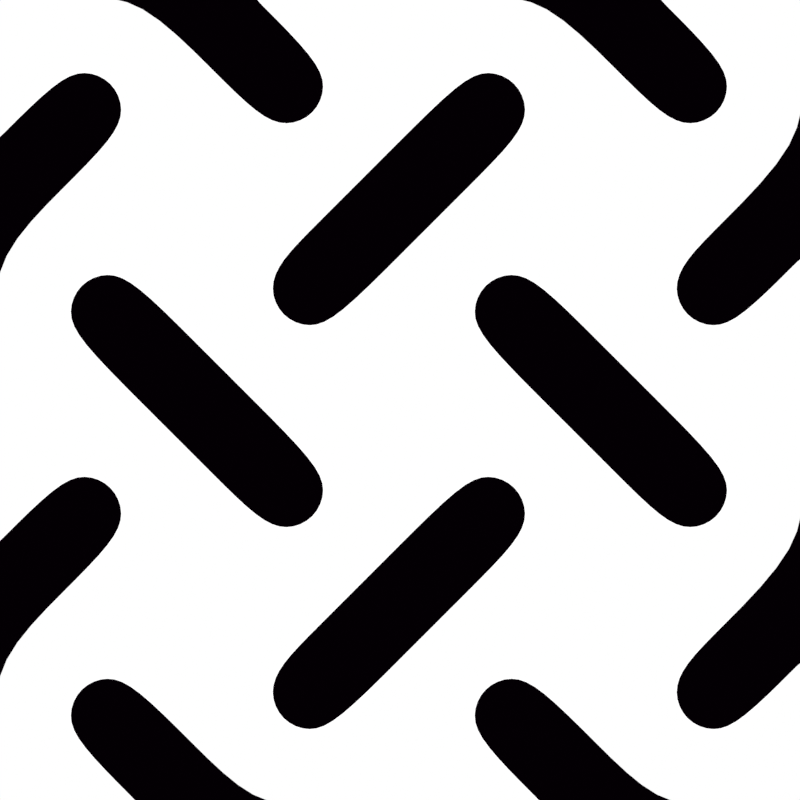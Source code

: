 # Source: grid_eta.blend  (saved by Blender 3.6.11; exported with 4.5.12 LTS)
import bpy
from mathutils import Matrix  # noqa: F401  (used for matrix-valued properties, if any)

bpy.ops.wm.read_factory_settings(use_empty=True)
scene = bpy.context.scene
scene.name = 'Scene'

# ---- collections
col_bool_objects = bpy.data.collections.new('Bool_Objects'); scene.collection.children.link(col_bool_objects)

# ---- images (referenced by path relative to the original .blend; pixels are not part of the script)
import os
ASSET_DIR = os.environ.get("B2B_ASSET_DIR", "")  # directory of the original .blend (textures are referenced by path, not embedded)
HERE = os.path.dirname(os.path.abspath(__file__))  # packed textures are extracted next to this script under _unpacked/

def load_image(name, relpath, width, height, colorspace="sRGB"):
    """Load a texture the original file referenced (path relative to the .blend, or extracted next to this script)."""
    p = next((c for c in (os.path.join(HERE, relpath), os.path.join(ASSET_DIR, relpath)) if relpath and os.path.exists(c)), "")
    if p:
        img = bpy.data.images.load(p, check_existing=True)
        img.name = name
    else:  # same state as the original file: an image datablock whose file is absent (Cycles renders it pink)
        img = bpy.data.images.new(name, width, height)
        img.source = "FILE"
        img.filepath = "//" + (relpath or name)
    img.colorspace_settings.name = colorspace
    return img
img_artist_workshop_4k_hdr_001 = load_image('artist_workshop_4k.hdr.001', 'artist_workshop_4k.hdr', 1024, 1024, 'Linear Rec.709')

# ---- materials (node trees are filled in below, after node groups)
mat_material = bpy.data.materials.new('Material')

# ---- node groups
ng_warmth__gaffer = bpy.data.node_groups.new('Warmth (Gaffer)', 'ShaderNodeTree')
_s = ng_warmth__gaffer.interface.new_socket(name='Image', in_out='OUTPUT', socket_type='NodeSocketColor')
_s = ng_warmth__gaffer.interface.new_socket(name='Image', in_out='INPUT', socket_type='NodeSocketColor')
_s = ng_warmth__gaffer.interface.new_socket(name='Temp', in_out='INPUT', socket_type='NodeSocketFloat')
_s.min_value = -100.0
_s.max_value = 100.0
_s = ng_warmth__gaffer.interface.new_socket(name='Tint', in_out='INPUT', socket_type='NodeSocketFloat')
_s.min_value = -100.0
_s.max_value = 100.0
_N = ng_warmth__gaffer.nodes; _L = ng_warmth__gaffer.links
n0 = _N.new('NodeGroupInput'); n0.name = 'Group Input'; n0.location = (-70, -478)
n1 = _N.new('NodeGroupOutput'); n1.name = 'Group Output'; n1.location = (1033, -158)
n2 = _N.new('ShaderNodeMath'); n2.name = 'Math'; n2.location = (214, -339)
n2.operation = 'DIVIDE'
n2.inputs[1].default_value = 150.0
n2.inputs[2].default_value = 0.0
n3 = _N.new('ShaderNodeMath'); n3.name = 'Math.001'; n3.location = (407, -336)
n3.inputs[1].default_value = 1.0
n3.inputs[2].default_value = 0.0
n4 = _N.new('ShaderNodeSeparateColor'); n4.name = 'Separate RGB'; n4.location = (408, -168)
n5 = _N.new('ShaderNodeMath'); n5.name = 'Math.002'; n5.location = (627, 85)
n5.operation = 'MULTIPLY'
n5.inputs[2].default_value = 0.0
n6 = _N.new('ShaderNodeMath'); n6.name = 'Math.003'; n6.location = (627, -91)
n6.operation = 'MULTIPLY'
n6.inputs[2].default_value = 0.0
n7 = _N.new('ShaderNodeMath'); n7.name = 'Math.004'; n7.location = (627, -240)
n7.operation = 'DIVIDE'
n7.inputs[2].default_value = 0.0
n8 = _N.new('ShaderNodeMath'); n8.name = 'Math.005'; n8.location = (214, -548)
n8.operation = 'DIVIDE'
n8.inputs[1].default_value = 150.0
n8.inputs[2].default_value = 0.0
n9 = _N.new('ShaderNodeMath'); n9.name = 'Math.006'; n9.location = (407, -529)
n9.inputs[1].default_value = 1.0
n9.inputs[2].default_value = 0.0
n10 = _N.new('ShaderNodeCombineColor'); n10.name = 'Combine RGB'; n10.location = (808, -163)
_L.new(n0.outputs[1], n2.inputs[0])
_L.new(n2.outputs[0], n3.inputs[0])
_L.new(n3.outputs[0], n5.inputs[1])
_L.new(n3.outputs[0], n7.inputs[1])
_L.new(n0.outputs[2], n8.inputs[0])
_L.new(n8.outputs[0], n9.inputs[0])
_L.new(n9.outputs[0], n6.inputs[1])
_L.new(n0.outputs[0], n4.inputs[0])
_L.new(n4.outputs[0], n5.inputs[0])
_L.new(n4.outputs[1], n6.inputs[0])
_L.new(n4.outputs[2], n7.inputs[0])
_L.new(n5.outputs[0], n10.inputs[0])
_L.new(n6.outputs[0], n10.inputs[1])
_L.new(n7.outputs[0], n10.inputs[2])
_L.new(n10.outputs[0], n1.inputs[0])
n1.is_active_output = True
ng_auto_smooth = bpy.data.node_groups.new('Auto Smooth', 'GeometryNodeTree')
_s = ng_auto_smooth.interface.new_socket(name='Geometry', in_out='OUTPUT', socket_type='NodeSocketGeometry')
_s = ng_auto_smooth.interface.new_socket(name='Geometry', in_out='INPUT', socket_type='NodeSocketGeometry')
_s = ng_auto_smooth.interface.new_socket(name='Angle', in_out='INPUT', socket_type='NodeSocketFloat')
_s.subtype = 'ANGLE'
_s.min_value = 0.0
_s.max_value = 3.142
ng_auto_smooth.is_modifier = True
_N = ng_auto_smooth.nodes; _L = ng_auto_smooth.links
n0 = _N.new('NodeGroupOutput'); n0.name = 'Group Output'; n0.location = (480, -100)
n1 = _N.new('NodeGroupInput'); n1.name = 'Group Input'; n1.location = (-420, -300)
n2 = _N.new('NodeGroupInput'); n2.name = 'Group Input.001'; n2.location = (-60, -100)
n3 = _N.new('GeometryNodeSetShadeSmooth'); n3.name = 'Set Shade Smooth'; n3.location = (120, -100)
n3.domain = 'EDGE'
n4 = _N.new('GeometryNodeSetShadeSmooth'); n4.name = 'Set Shade Smooth.001'; n4.location = (300, -100)
n5 = _N.new('GeometryNodeInputMeshEdgeAngle'); n5.name = 'Edge Angle'; n5.location = (-420, -220)
n6 = _N.new('GeometryNodeInputEdgeSmooth'); n6.name = 'Is Edge Smooth'; n6.location = (-60, -160)
n7 = _N.new('GeometryNodeInputShadeSmooth'); n7.name = 'Is Face Smooth'; n7.location = (-240, -340)
n8 = _N.new('FunctionNodeBooleanMath'); n8.name = 'Boolean Math'; n8.location = (-60, -220)
n9 = _N.new('FunctionNodeCompare'); n9.name = 'Compare'; n9.location = (-240, -180)
n9.operation = 'LESS_EQUAL'
_L.new(n5.outputs[0], n9.inputs[0])
_L.new(n4.outputs[0], n0.inputs[0])
_L.new(n1.outputs[1], n9.inputs[1])
_L.new(n9.outputs[0], n8.inputs[0])
_L.new(n7.outputs[0], n8.inputs[1])
_L.new(n2.outputs[0], n3.inputs[0])
_L.new(n6.outputs[0], n3.inputs[1])
_L.new(n3.outputs[0], n4.inputs[0])
_L.new(n8.outputs[0], n3.inputs[2])
n0.is_active_output = True
ng_rotation = bpy.data.node_groups.new('Rotation', 'GeometryNodeTree')
_s = ng_rotation.interface.new_socket(name='Geometry', in_out='OUTPUT', socket_type='NodeSocketGeometry')
_s = ng_rotation.interface.new_socket(name='Geometry', in_out='INPUT', socket_type='NodeSocketGeometry')
ng_rotation.is_modifier = True
_N = ng_rotation.nodes; _L = ng_rotation.links
n0 = _N.new('NodeGroupInput'); n0.name = 'Group Input'; n0.location = (0, 0)
n1 = _N.new('NodeGroupOutput'); n1.name = 'Group Output'; n1.location = (0, 0)
n2 = _N.new('GeometryNodeTransform'); n2.name = 'Transform'; n2.location = (0, 0)
n2.inputs[2].default_value = (0.0, 0.0, 2.356)
_L.new(n0.outputs[0], n2.inputs[0])
_L.new(n2.outputs[0], n1.inputs[0])
n1.is_active_output = True
ng_f_circular_array = bpy.data.node_groups.new('.f_Circular_Array', 'GeometryNodeTree')
_s = ng_f_circular_array.interface.new_socket(name='Geometry', in_out='OUTPUT', socket_type='NodeSocketGeometry')
_s = ng_f_circular_array.interface.new_socket(name='Geometry', in_out='INPUT', socket_type='NodeSocketGeometry')
_s = ng_f_circular_array.interface.new_socket(name='Radius', in_out='INPUT', socket_type='NodeSocketFloat')
_s.subtype = 'DISTANCE'
_s = ng_f_circular_array.interface.new_socket(name='Count', in_out='INPUT', socket_type='NodeSocketInt')
_s.default_value = 6
_s.min_value = 3
_s = ng_f_circular_array.interface.new_socket(name='End', in_out='INPUT', socket_type='NodeSocketFloat')
_s.default_value = 360.0
_s.min_value = 0.0
_s.max_value = 360.0
_s = ng_f_circular_array.interface.new_socket(name='Angle', in_out='INPUT', socket_type='NodeSocketFloat')
_s.subtype = 'ANGLE'
_s.default_value = 1.571
_s = ng_f_circular_array.interface.new_socket(name='Z', in_out='INPUT', socket_type='NodeSocketFloat')
_s = ng_f_circular_array.interface.new_socket(name='Use Support', in_out='INPUT', socket_type='NodeSocketInt')
_s.min_value = 0
_s.max_value = 1
_s = ng_f_circular_array.interface.new_socket(name='Axis', in_out='INPUT', socket_type='NodeSocketVector')
_s.default_value = (0.0, 0.0, 1.0)
_s.min_value = -1.0
_s.max_value = 1.0
_s = ng_f_circular_array.interface.new_socket(name='Current', in_out='INPUT', socket_type='NodeSocketObject')
_s = ng_f_circular_array.interface.new_socket(name='Support', in_out='INPUT', socket_type='NodeSocketObject')
ng_f_circular_array.is_modifier = True
_N = ng_f_circular_array.nodes; _L = ng_f_circular_array.links
n0 = _N.new('GeometryNodeTransform'); n0.name = 'Transform'; n0.location = (948, -6)
n1 = _N.new('GeometryNodeSwitch'); n1.name = 'Switch'; n1.location = (1188, 147)
n2 = _N.new('NodeGroupOutput'); n2.name = 'Group Output'; n2.location = (1413, 135)
n3 = _N.new('GeometryNodeSwitch'); n3.name = 'Switch.002'; n3.location = (-379, -360)
n3.hide = True
n3.input_type = 'FLOAT'
n3.inputs[1].default_value = 0.0
n3.inputs[2].default_value = 1.571
n4 = _N.new('NodeReroute'); n4.name = 'Reroute.001'; n4.location = (695, -306)
n4.width = 16
n4.socket_idname = 'NodeSocketBool'
n5 = _N.new('NodeReroute'); n5.name = 'Reroute.002'; n5.location = (964, 53)
n5.width = 16
n5.socket_idname = 'NodeSocketBool'
n6 = _N.new('ShaderNodeVectorMath'); n6.name = 'Vector Math'; n6.location = (-224, 583)
n6.operation = 'SUBTRACT'
n7 = _N.new('ShaderNodeVectorMath'); n7.name = 'Vector Math.001'; n7.location = (-34, 583)
n7.operation = 'SUBTRACT'
n8 = _N.new('NodeReroute'); n8.name = 'Reroute.003'; n8.location = (750, 538)
n8.width = 16
n8.socket_idname = 'NodeSocketVector'
n9 = _N.new('NodeReroute'); n9.name = 'Reroute.004'; n9.location = (808, -110)
n9.width = 16
n9.socket_idname = 'NodeSocketVector'
n10 = _N.new('NodeReroute'); n10.name = 'Reroute.005'; n10.location = (817, 486)
n10.width = 16
n10.socket_idname = 'NodeSocketVector'
n11 = _N.new('NodeReroute'); n11.name = 'Reroute.006'; n11.location = (848, -75)
n11.width = 16
n11.socket_idname = 'NodeSocketVector'
n12 = _N.new('NodeReroute'); n12.name = 'Reroute'; n12.location = (-439, -304)
n12.width = 16
n12.socket_idname = 'NodeSocketBool'
n13 = _N.new('FunctionNodeCompare'); n13.name = 'Compare'; n13.location = (-1382, -312)
n13.hide = True
n13.operation = 'EQUAL'
n13.data_type = 'INT'
n13.inputs[3].default_value = 1
n13.inputs[6].default_value = (0.0, 0.0, 0.0, 0.0)
n13.inputs[7].default_value = (0.0, 0.0, 0.0, 0.0)
n14 = _N.new('GeometryNodeTransform'); n14.name = 'Transform.001'; n14.location = (-460, 80)
n15 = _N.new('GeometryNodeInstanceOnPoints'); n15.name = 'Instance on Points'; n15.location = (-280, 80)
n16 = _N.new('GeometryNodeRotateInstances'); n16.name = 'Rotate Instances'; n16.location = (40, 80)
n17 = _N.new('GeometryNodeRotateInstances'); n17.name = 'Rotate Instances.001'; n17.location = (240, 80)
n18 = _N.new('GeometryNodeRealizeInstances'); n18.name = 'Realize Instances'; n18.location = (420, 80)
n19 = _N.new('FunctionNodeAlignEulerToVector'); n19.name = 'Align Euler to Vector'; n19.location = (-120, -60)
n20 = _N.new('GeometryNodeInputPosition'); n20.name = 'Position'; n20.location = (-120, -240)
n21 = _N.new('ShaderNodeCombineXYZ'); n21.name = 'Combine XYZ'; n21.location = (-120, -320)
n22 = _N.new('ShaderNodeMath'); n22.name = 'Math.004'; n22.location = (-1400, -600)
n22.operation = 'TRUNC'
n23 = _N.new('ShaderNodeMath'); n23.name = 'Math.002'; n23.location = (-1400, -420)
n23.operation = 'DIVIDE'
n23.inputs[0].default_value = 360.0
n24 = _N.new('ShaderNodeMath'); n24.name = 'Math.003'; n24.location = (-1220, -420)
n24.operation = 'DIVIDE'
n24.inputs[1].default_value = 2.0
n25 = _N.new('ShaderNodeMath'); n25.name = 'Math.005'; n25.location = (-1040, -420)
n25.operation = 'MULTIPLY'
n26 = _N.new('ShaderNodeMath'); n26.name = 'Math.006'; n26.location = (-860, -420)
n26.operation = 'RADIANS'
n26.inputs[1].default_value = 2.0
n27 = _N.new('ShaderNodeCombineXYZ'); n27.name = 'Combine XYZ.001'; n27.location = (-680, -420)
n28 = _N.new('GeometryNodeMergeByDistance'); n28.name = 'Merge by Distance'; n28.location = (-640, 80)
n29 = _N.new('GeometryNodeCurveArc'); n29.name = 'Arc'; n29.location = (-820, 80)
n30 = _N.new('FunctionNodeCompare'); n30.name = 'Compare.001'; n30.location = (-1000, 40)
n30.hide = True
n30.operation = 'EQUAL'
n30.inputs[1].default_value = 360.0
n30.inputs[3].default_value = 1
n30.inputs[6].default_value = (0.0, 0.0, 0.0, 0.0)
n30.inputs[7].default_value = (0.0, 0.0, 0.0, 0.0)
n31 = _N.new('GeometryNodeSwitch'); n31.name = 'Switch.001'; n31.location = (-1000, 0)
n31.hide = True
n31.input_type = 'INT'
n32 = _N.new('ShaderNodeMath'); n32.name = 'Math.001'; n32.location = (-1000, -80)
n32.hide = True
n32.operation = 'RADIANS'
n33 = _N.new('ShaderNodeMath'); n33.name = 'Math'; n33.location = (-1180, 0)
n33.hide = True
n33.inputs[1].default_value = 1.0
n34 = _N.new('GeometryNodeObjectInfo'); n34.name = 'Object Info'; n34.location = (-464, 458)
n34.label = 'Support'
n34.transform_space = 'RELATIVE'
n35 = _N.new('GeometryNodeObjectInfo'); n35.name = 'Object Info.001'; n35.location = (-461, 661)
n35.label = 'Current'
n35.transform_space = 'RELATIVE'
n36 = _N.new('NodeReroute'); n36.name = 'Reroute.007'; n36.location = (-1120, 480)
n36.width = 16
n36.socket_idname = 'NodeSocketObject'
n37 = _N.new('NodeGroupInput'); n37.name = 'Group Input'; n37.location = (-1620, -110)
n38 = _N.new('NodeReroute'); n38.name = 'Reroute.008'; n38.location = (-1240, 280)
n38.width = 16
n38.socket_idname = 'NodeSocketObject'
n39 = _N.new('GeometryNodeCurveToMesh'); n39.name = 'Curve to Mesh'; n39.location = (-820, 220)
n40 = _N.new('FunctionNodeEulerToRotation'); n40.name = 'Euler to Rotation'; n40.location = (908, -6)
_L.new(n15.outputs[0], n16.inputs[0])
_L.new(n19.outputs[0], n16.inputs[2])
_L.new(n20.outputs[0], n19.inputs[2])
_L.new(n14.outputs[0], n15.inputs[0])
_L.new(n16.outputs[0], n17.inputs[0])
_L.new(n17.outputs[0], n18.inputs[0])
_L.new(n18.outputs[0], n0.inputs[0])
_L.new(n35.outputs[1], n6.inputs[1])
_L.new(n11.outputs[0], n0.inputs[1])
_L.new(n34.outputs[1], n6.inputs[0])
_L.new(n35.outputs[2], n7.inputs[1])
_L.new(n34.outputs[2], n7.inputs[0])
_L.new(n9.outputs[0], n40.inputs[0])
_L.new(n0.outputs[0], n1.inputs[2])
_L.new(n18.outputs[0], n1.inputs[1])
_L.new(n37.outputs[0], n15.inputs[2])
_L.new(n37.outputs[1], n29.inputs[4])
_L.new(n31.outputs[0], n29.inputs[0])
_L.new(n37.outputs[2], n33.inputs[0])
_L.new(n37.outputs[6], n13.inputs[2])
_L.new(n5.outputs[0], n1.inputs[0])
_L.new(n32.outputs[0], n29.inputs[6])
_L.new(n37.outputs[3], n32.inputs[0])
_L.new(n21.outputs[0], n17.inputs[2])
_L.new(n1.outputs[0], n2.inputs[0])
_L.new(n13.outputs[0], n12.inputs[0])
_L.new(n37.outputs[3], n30.inputs[0])
_L.new(n30.outputs[0], n31.inputs[0])
_L.new(n33.outputs[0], n31.inputs[2])
_L.new(n37.outputs[2], n31.inputs[1])
_L.new(n3.outputs[0], n21.inputs[0])
_L.new(n12.outputs[0], n3.inputs[0])
_L.new(n28.outputs[0], n14.inputs[0])
_L.new(n27.outputs[0], n14.inputs[2])
_L.new(n37.outputs[4], n21.inputs[2])
_L.new(n37.outputs[2], n23.inputs[1])
_L.new(n23.outputs[0], n24.inputs[0])
_L.new(n37.outputs[5], n22.inputs[0])
_L.new(n24.outputs[0], n25.inputs[0])
_L.new(n22.outputs[0], n25.inputs[1])
_L.new(n26.outputs[0], n27.inputs[2])
_L.new(n25.outputs[0], n26.inputs[0])
_L.new(n12.outputs[0], n4.inputs[0])
_L.new(n4.outputs[0], n5.inputs[0])
_L.new(n7.outputs[0], n8.inputs[0])
_L.new(n8.outputs[0], n9.inputs[0])
_L.new(n6.outputs[0], n10.inputs[0])
_L.new(n10.outputs[0], n11.inputs[0])
_L.new(n36.outputs[0], n35.inputs[0])
_L.new(n37.outputs[8], n36.inputs[0])
_L.new(n37.outputs[9], n38.inputs[0])
_L.new(n38.outputs[0], n34.inputs[0])
_L.new(n29.outputs[0], n39.inputs[0])
_L.new(n39.outputs[0], n28.inputs[0])
_L.new(n40.outputs[0], n0.inputs[2])
n2.is_active_output = True
ng_circular_array = bpy.data.node_groups.new('Circular_Array', 'GeometryNodeTree')
_s = ng_circular_array.interface.new_socket(name='Geometry', in_out='OUTPUT', socket_type='NodeSocketGeometry')
_s = ng_circular_array.interface.new_socket(name='Geometry', in_out='INPUT', socket_type='NodeSocketGeometry')
ng_circular_array.is_modifier = True
# nodes of 'Circular_Array' reference scene objects; filled in after objects exist
ng_rotation_001 = bpy.data.node_groups.new('Rotation.001', 'GeometryNodeTree')
_s = ng_rotation_001.interface.new_socket(name='Geometry', in_out='OUTPUT', socket_type='NodeSocketGeometry')
_s = ng_rotation_001.interface.new_socket(name='Geometry', in_out='INPUT', socket_type='NodeSocketGeometry')
ng_rotation_001.is_modifier = True
_N = ng_rotation_001.nodes; _L = ng_rotation_001.links
n0 = _N.new('NodeGroupInput'); n0.name = 'Group Input'; n0.location = (0, 0)
n1 = _N.new('NodeGroupOutput'); n1.name = 'Group Output'; n1.location = (0, 0)
n2 = _N.new('GeometryNodeTransform'); n2.name = 'Transform'; n2.location = (0, 0)
n2.inputs[2].default_value = (0.0, 0.0, 0.7854)
_L.new(n0.outputs[0], n2.inputs[0])
_L.new(n2.outputs[0], n1.inputs[0])
n1.is_active_output = True
ng_circular_array_001 = bpy.data.node_groups.new('Circular_Array.001', 'GeometryNodeTree')
_s = ng_circular_array_001.interface.new_socket(name='Geometry', in_out='OUTPUT', socket_type='NodeSocketGeometry')
_s = ng_circular_array_001.interface.new_socket(name='Geometry', in_out='INPUT', socket_type='NodeSocketGeometry')
ng_circular_array_001.is_modifier = True
# nodes of 'Circular_Array.001' reference scene objects; filled in after objects exist

# ---- material node trees
mat_material.use_nodes = True; mat_material.node_tree.nodes.clear()
_N = mat_material.node_tree.nodes; _L = mat_material.node_tree.links
n0 = _N.new('ShaderNodeBsdfPrincipled'); n0.name = 'Principled BSDF'; n0.location = (10, 300)
n0.distribution = 'GGX'
n0.subsurface_method = 'RANDOM_WALK_SKIN'
n0.inputs[3].default_value = 1.45
n0.inputs[28].default_value = 1.0
n1 = _N.new('ShaderNodeOutputMaterial'); n1.name = 'Material Output'; n1.location = (300, 300)
_L.new(n0.outputs[0], n1.inputs[0])
n1.is_active_output = True

# ---- world
world_world = bpy.data.worlds.new('World'); scene.world = world_world
world_world.use_nodes = True; world_world.node_tree.nodes.clear()
_N = world_world.node_tree.nodes; _L = world_world.node_tree.links
n0 = _N.new('ShaderNodeOutputWorld'); n0.name = 'World Output'; n0.location = (300, 300)
n1 = _N.new('ShaderNodeBackground'); n1.name = 'Background'; n1.location = (10, 300)
n1.inputs[0].default_value = (0.05088, 0.05088, 0.05088, 1.0)
n2 = _N.new('ShaderNodeTexEnvironment'); n2.name = 'HDRIHandler_ShaderNodeTexEnvironment'; n2.location = (-462, 90)
n2.image = img_artist_workshop_4k_hdr_001
n3 = _N.new('ShaderNodeTexCoord'); n3.name = 'HDRIHandler_ShaderNodeTexCoord'; n3.location = (-1022, 118)
n4 = _N.new('ShaderNodeMapping'); n4.name = 'HDRIHandler_ShaderNodeMapping'; n4.location = (-832, 138)
n4.mute = True
n5 = _N.new('ShaderNodeGroup'); n5.name = 'HDRIHandler_Warmth'; n5.location = (-262, 73)
n5.mute = True
n5.node_tree = ng_warmth__gaffer
n5.inputs[1].default_value = 0.0
n5.inputs[2].default_value = 0.0
n6 = _N.new('ShaderNodeGamma'); n6.name = 'HDRIHandler_ShaderNodeGamma'; n6.location = (-72, 60)
n6.mute = True
n7 = _N.new('ShaderNodeHueSaturation'); n7.name = 'HDRIHandler_ShaderNodeHueSaturation'; n7.location = (118, 81)
n7.mute = True
n8 = _N.new('ShaderNodeBackground'); n8.name = 'HDRIHandler_ShaderNodeBackground'; n8.location = (318, 48)
n8.inputs[1].default_value = 0.0009766
n9 = _N.new('ShaderNodeOutputWorld'); n9.name = 'HDRIHandler_ShaderNodeOutputWorld'; n9.location = (729, 34)
_L.new(n3.outputs[0], n4.inputs[0])
_L.new(n4.outputs[0], n2.inputs[0])
_L.new(n2.outputs[0], n5.inputs[0])
_L.new(n5.outputs[0], n6.inputs[0])
_L.new(n6.outputs[0], n7.inputs[4])
_L.new(n8.outputs[0], n9.inputs[0])
_L.new(n7.outputs[0], n8.inputs[0])
_L.new(n8.outputs[0], n0.inputs[0])
n0.is_active_output = True
world_world.color = (0.05088, 0.05088, 0.05088)
world_world.use_sun_shadow = False
world_world.sun_shadow_jitter_overblur = 0.0

# ---- cameras
cam_camera = bpy.data.cameras.new('Camera')
cam_camera.type = 'ORTHO'
cam_camera.ortho_scale = 0.42

# ---- meshes
me_plane_006 = bpy.data.meshes.new('Plane.006')
me_plane_006.from_pydata([(-0.02097, 0.02097, 0.0), (0.0, 0.02966, 0.0), (-0.02966, 0.0, 0.0), (-0.03125, 0.03125, 0.0), (0.0, 0.03125, 0.0), (-0.03125, 0.0, 0.0), (-0.01028, 0.04153, 0.0), (-0.03125, 0.03284, 0.0), (-0.001592, 0.0625, 0.0), (7.451e-09, 0.0625, 0.0)], [], [(2, 0, 3, 5), (0, 1, 4, 3), (8, 6, 4, 9), (6, 7, 3, 4)])
me_plane_006.polygons.foreach_set('use_smooth', [True] * 4)
_uv = me_plane_006.uv_layers.new(name='UVMap')
_uv.uv.foreach_set('vector', [0.0, 0.5, 0.0, 1.0, 0.0, 1.0, 0.0, 0.5, 0.0, 1.0, 0.5, 1.0, 0.5, 1.0, 0.0, 1.0, 0.0, 0.5, 0.0, 1.0, 0.0, 1.0, 0.0, 0.5, 0.0, 1.0, 0.5, 1.0, 0.5, 1.0, 0.0, 1.0])
me_plane_006.use_remesh_preserve_volume = False
me_plane_006.use_remesh_preserve_attributes = False
me_plane_006.use_mirror_vertex_groups = False
me_plane_006.update()
me_plane_005 = bpy.data.meshes.new('Plane.005')
me_plane_005.from_pydata([(-1.141, -0.8586, -0.005), (0.4086, -0.8586, 0.005), (-1.141, 0.6914, -0.005), (0.4086, 0.6914, -0.005)], [], [(0, 1, 3, 2)])
_uv = me_plane_005.uv_layers.new(name='UVMap')
_uv.uv.foreach_set('vector', [0.0, 0.0, 1.0, 0.0, 1.0, 1.0, 0.0, 1.0])
me_plane_005.update()
me_cube_005 = bpy.data.meshes.new('Cube.005')
me_cube_005.from_pydata([(-1.0, -1.0, 1.0), (-1.0, 1.0, 1.0), (1.0, -1.0, 1.0), (1.0, 1.0, 1.0), (-0.5419, 0.6437, 1.0), (-0.4421, 0.6069, 1.0), (-0.4549, 0.6155, 1.0), (-0.4683, 0.623, 1.0), (-0.4823, 0.6294, 1.0), (-0.4968, 0.6347, 1.0), (-0.5116, 0.6389, 1.0), (-0.5267, 0.6419, 1.0), (-0.5573, 0.6443, 1.0), (-0.5727, 0.6437, 1.0), (-0.6031, 0.6389, 1.0), (-0.588, 0.6419, 1.0), (-0.6323, 0.6294, 1.0), (-0.6463, 0.623, 1.0), (-0.6179, 0.6347, 1.0), (-0.6597, 0.6155, 1.0), (-0.4026, 0.57, 1.0), (-0.4131, 0.5813, 1.0), (-0.4026, 0.3154, 1.0), (-0.4131, 0.3041, 1.0), (-0.4187, 0.5869, 1.0), (-1.0, -0.2828, 1.0), (-0.43, 0.5974, 1.0), (-0.4273, -0.3563, 1.0), (-0.4427, -0.3557, 1.0), (-0.6725, 0.6069, 1.0), (-0.4581, -0.3563, 1.0), (-0.6846, 0.5974, 1.0), (-0.6959, 0.5869, 1.0), (-1.0, 0.2828, 1.0), (-0.3969, -0.3611, 1.0), (-0.412, -0.3581, 1.0), (-0.4733, -0.3581, 1.0), (-0.4884, -0.3611, 1.0), (-0.5032, -0.3653, 1.0), (-0.5177, -0.3706, 1.0), (-0.5317, -0.377, 1.0), (-0.5451, -0.3845, 1.0), (-0.5579, -0.3931, 1.0), (-0.57, -0.4026, 1.0), (-0.5813, -0.4131, 1.0), (-0.5869, -0.4187, 1.0), (-0.5974, -0.43, 1.0), (-0.6069, -0.4421, 1.0), (-0.6155, -0.4549, 1.0), (-0.623, -0.4683, 1.0), (-0.6294, -0.4823, 1.0), (-0.6347, -0.4968, 1.0), (-0.6389, -0.5116, 1.0), (-0.6419, -0.5267, 1.0), (-0.6437, -0.5419, 1.0), (-0.6419, -0.588, 1.0), (-0.6389, -0.6031, 1.0), (-0.6347, -0.6179, 1.0), (-0.6443, -0.5573, 1.0), (-0.6437, -0.5727, 1.0), (-0.6069, -0.6725, 1.0), (-0.5974, -0.6846, 1.0), (-0.5869, -0.6959, 1.0), (-0.623, -0.6463, 1.0), (-0.6155, -0.6597, 1.0), (-0.6294, -0.6323, 1.0), (0.5869, 0.6959, 1.0), (0.2828, 1.0, 1.0), (-0.2828, 1.0, 1.0), (0.3041, 0.4131, 1.0), (0.5813, 0.4131, 1.0), (0.57, 0.4026, 1.0), (0.3154, 0.4026, 1.0), (-0.3557, 0.4427, 1.0), (-0.3563, 0.4581, 1.0), (-0.3563, 0.4273, 1.0), (-0.3581, 0.412, 1.0), (-0.3611, 0.4884, 1.0), (-0.3581, 0.4733, 1.0), (-0.3653, 0.5032, 1.0), (-0.3706, 0.5177, 1.0), (-0.377, 0.5317, 1.0), (-0.3931, 0.5579, 1.0), (-0.3845, 0.5451, 1.0), (0.5579, 0.3931, 1.0), (0.5451, 0.3845, 1.0), (0.5317, 0.377, 1.0), (0.5177, 0.3706, 1.0), (0.5032, 0.3653, 1.0), (0.4884, 0.3611, 1.0), (0.4733, 0.3581, 1.0), (0.3969, 0.3611, 1.0), (0.412, 0.3581, 1.0), (0.3821, 0.3653, 1.0), (0.3677, 0.3706, 1.0), (0.3537, 0.377, 1.0), (0.3275, 0.3931, 1.0), (0.3403, 0.3845, 1.0), (-0.3611, 0.3969, 1.0), (-0.3653, 0.3821, 1.0), (-0.377, 0.3537, 1.0), (-0.3706, 0.3677, 1.0), (0.4427, 0.3557, 1.0), (0.4581, 0.3563, 1.0), (0.4273, 0.3563, 1.0), (0.4131, -0.3041, 1.0), (0.4026, -0.3154, 1.0), (0.3931, -0.3275, 1.0), (0.3845, -0.3403, 1.0), (0.377, -0.3537, 1.0), (0.3706, -0.3677, 1.0), (0.3653, -0.3821, 1.0), (-0.3845, 0.3403, 1.0), (-0.3677, -0.3706, 1.0), (-0.3821, -0.3653, 1.0), (-0.3931, 0.3275, 1.0), (-0.3537, -0.377, 1.0), (-0.3403, -0.3845, 1.0), (0.3611, -0.3969, 1.0), (-0.3275, -0.3931, 1.0), (-0.3154, -0.4026, 1.0), (0.3581, -0.412, 1.0), (-0.3041, -0.4131, 1.0), (0.3563, -0.4273, 1.0), (0.2828, -1.0, 1.0), (0.3563, -0.4581, 1.0), (0.3557, -0.4427, 1.0), (0.3581, -0.4733, 1.0), (0.3611, -0.4884, 1.0), (0.3653, -0.5032, 1.0), (0.377, -0.5317, 1.0), (0.3706, -0.5177, 1.0), (0.3845, -0.5451, 1.0), (0.5727, -0.6437, 1.0), (0.5573, -0.6443, 1.0), (0.5419, -0.6437, 1.0), (0.5116, -0.6389, 1.0), (0.5267, -0.6419, 1.0), (0.4823, -0.6294, 1.0), (0.4968, -0.6347, 1.0), (0.4549, -0.6155, 1.0), (0.4421, -0.6069, 1.0), (0.4683, -0.623, 1.0), (0.43, -0.5974, 1.0), (0.4187, -0.5869, 1.0), (0.4131, -0.5813, 1.0), (0.3931, -0.5579, 1.0), (0.4026, -0.57, 1.0), (-0.2828, -1.0, 1.0), (0.5974, 0.6846, 1.0), (0.6069, 0.6725, 1.0), (0.6155, 0.6597, 1.0), (0.6069, 0.4421, 1.0), (0.6155, 0.4549, 1.0), (0.5974, 0.43, 1.0), (0.5869, 0.4187, 1.0), (0.588, -0.6419, 1.0), (0.6031, -0.6389, 1.0), (0.623, 0.6463, 1.0), (0.6294, 0.6323, 1.0), (0.6347, 0.6179, 1.0), (0.6389, 0.6031, 1.0), (0.6347, 0.4968, 1.0), (0.6294, 0.4823, 1.0), (0.623, 0.4683, 1.0), (0.6323, -0.6294, 1.0), (0.6179, -0.6347, 1.0), (0.6419, 0.588, 1.0), (0.6437, 0.5727, 1.0), (0.6443, 0.5573, 1.0), (0.6437, 0.5419, 1.0), (0.6419, 0.5267, 1.0), (0.6389, 0.5116, 1.0), (0.6463, -0.623, 1.0), (1.0, 0.2828, 1.0), (0.6959, -0.5869, 1.0), (0.6846, -0.5974, 1.0), (0.6597, -0.6155, 1.0), (0.6725, -0.6069, 1.0), (1.0, -0.2828, 1.0)], [], [(3, 67, 66, 149, 150, 151, 158, 159, 160, 161, 167, 168, 169, 170, 171, 172, 162, 163, 164, 153, 152, 154, 155, 70, 71, 84, 85, 86, 87, 88, 89, 90, 103, 102, 104, 92, 91, 93, 94, 95, 97, 96, 72, 69, 68, 1, 33, 32, 31, 29, 19, 17, 16, 18, 14, 15, 13, 12, 4, 11, 10, 9, 8, 7, 6, 5, 26, 24, 21, 20, 82, 83, 81, 80, 79, 77, 78, 74, 73, 75, 76, 98, 99, 101, 100, 112, 115, 22, 23, 25, 0, 148, 62, 61, 60, 64, 63, 65, 57, 56, 55, 59, 58, 54, 53, 52, 51, 50, 49, 48, 47, 46, 45, 44, 43, 42, 41, 40, 39, 38, 37, 36, 30, 28, 27, 35, 34, 114, 113, 116, 117, 119, 120, 122, 124, 2, 179, 175, 176, 178, 177, 173, 165, 166, 157, 156, 133, 134, 135, 137, 136, 139, 138, 142, 140, 141, 143, 144, 145, 147, 146, 132, 130, 131, 129, 128, 127, 125, 126, 123, 121, 118, 111, 110, 109, 108, 107, 106, 105, 174)])
_uv = me_cube_005.uv_layers.new(name='UVMap')
_uv.uv.foreach_set('vector', [0.625, 0.5, 0.7146, 0.5, 0.6766, 0.538, 0.6753, 0.5394, 0.6741, 0.5409, 0.6731, 0.5425, 0.6721, 0.5442, 0.6713, 0.546, 0.6707, 0.5478, 0.6701, 0.5496, 0.6698, 0.5515, 0.6695, 0.5534, 0.6695, 0.5553, 0.6695, 0.5573, 0.6698, 0.5592, 0.6701, 0.5611, 0.6707, 0.5629, 0.6713, 0.5647, 0.6721, 0.5665, 0.6731, 0.5681, 0.6741, 0.5697, 0.6753, 0.5712, 0.6766, 0.5727, 0.6773, 0.5734, 0.6788, 0.5747, 0.6803, 0.5759, 0.6819, 0.5769, 0.6835, 0.5779, 0.6853, 0.5787, 0.6871, 0.5793, 0.6889, 0.5799, 0.6908, 0.5802, 0.6927, 0.5805, 0.6947, 0.5805, 0.6966, 0.5805, 0.6985, 0.5802, 0.7004, 0.5799, 0.7022, 0.5793, 0.704, 0.5787, 0.7058, 0.5779, 0.7075, 0.5769, 0.7091, 0.5759, 0.7106, 0.5747, 0.712, 0.5734, 0.7854, 0.5, 0.875, 0.5, 0.875, 0.5896, 0.837, 0.5516, 0.8356, 0.5503, 0.8341, 0.5491, 0.8325, 0.5481, 0.8308, 0.5471, 0.829, 0.5463, 0.8272, 0.5457, 0.8254, 0.5451, 0.8235, 0.5448, 0.8216, 0.5445, 0.8197, 0.5445, 0.8177, 0.5445, 0.8158, 0.5448, 0.8139, 0.5451, 0.8121, 0.5457, 0.8103, 0.5463, 0.8085, 0.5471, 0.8069, 0.5481, 0.8053, 0.5491, 0.8038, 0.5503, 0.8023, 0.5516, 0.8016, 0.5523, 0.8003, 0.5538, 0.7991, 0.5553, 0.7981, 0.5569, 0.7971, 0.5585, 0.7963, 0.5603, 0.7957, 0.5621, 0.7951, 0.5639, 0.7948, 0.5658, 0.7945, 0.5677, 0.7945, 0.5697, 0.7945, 0.5716, 0.7948, 0.5735, 0.7951, 0.5754, 0.7957, 0.5772, 0.7963, 0.579, 0.7971, 0.5808, 0.7981, 0.5825, 0.7991, 0.5841, 0.8003, 0.5856, 0.8016, 0.587, 0.875, 0.6604, 0.875, 0.75, 0.7854, 0.75, 0.8234, 0.712, 0.8247, 0.7106, 0.8259, 0.7091, 0.8269, 0.7075, 0.8279, 0.7058, 0.8287, 0.704, 0.8293, 0.7022, 0.8299, 0.7004, 0.8302, 0.6985, 0.8305, 0.6966, 0.8305, 0.6947, 0.8305, 0.6927, 0.8302, 0.6908, 0.8299, 0.6889, 0.8293, 0.6871, 0.8287, 0.6853, 0.8279, 0.6835, 0.8269, 0.6819, 0.8259, 0.6803, 0.8247, 0.6788, 0.8234, 0.6773, 0.8227, 0.6766, 0.8212, 0.6753, 0.8197, 0.6741, 0.8181, 0.6731, 0.8165, 0.6721, 0.8147, 0.6713, 0.8129, 0.6707, 0.8111, 0.6701, 0.8092, 0.6698, 0.8073, 0.6695, 0.8053, 0.6695, 0.8034, 0.6695, 0.8015, 0.6698, 0.7996, 0.6701, 0.7978, 0.6707, 0.796, 0.6713, 0.7942, 0.6721, 0.7925, 0.6731, 0.7909, 0.6741, 0.7894, 0.6753, 0.788, 0.6766, 0.7146, 0.75, 0.625, 0.75, 0.625, 0.6604, 0.663, 0.6984, 0.6644, 0.6997, 0.6659, 0.7009, 0.6675, 0.7019, 0.6692, 0.7029, 0.671, 0.7037, 0.6728, 0.7043, 0.6746, 0.7049, 0.6765, 0.7052, 0.6784, 0.7055, 0.6803, 0.7055, 0.6823, 0.7055, 0.6842, 0.7052, 0.6861, 0.7049, 0.6879, 0.7043, 0.6897, 0.7037, 0.6915, 0.7029, 0.6931, 0.7019, 0.6947, 0.7009, 0.6962, 0.6997, 0.6977, 0.6984, 0.6984, 0.6977, 0.6997, 0.6962, 0.7009, 0.6947, 0.7019, 0.6931, 0.7029, 0.6915, 0.7037, 0.6897, 0.7043, 0.6879, 0.7049, 0.6861, 0.7052, 0.6842, 0.7055, 0.6823, 0.7055, 0.6803, 0.7055, 0.6784, 0.7052, 0.6765, 0.7049, 0.6746, 0.7043, 0.6728, 0.7037, 0.671, 0.7029, 0.6692, 0.7019, 0.6675, 0.7009, 0.6659, 0.6997, 0.6644, 0.6984, 0.663, 0.625, 0.5896])
me_cube_005.update()
me_cube_006 = bpy.data.meshes.new('Cube.006')
me_cube_006.from_pydata([(-1.0, -1.0, -1.0), (-1.0, -1.0, 1.0), (-1.0, 1.0, -1.0), (-1.0, 1.0, 1.0), (1.0, -1.0, -1.0), (1.0, -1.0, 1.0), (1.0, 1.0, -1.0), (1.0, 1.0, 1.0)], [], [(0, 1, 3, 2), (2, 3, 7, 6), (6, 7, 5, 4), (4, 5, 1, 0), (2, 6, 4, 0), (7, 3, 1, 5)])
_uv = me_cube_006.uv_layers.new(name='UVMap')
_uv.uv.foreach_set('vector', [0.375, 0.0, 0.625, 0.0, 0.625, 0.25, 0.375, 0.25, 0.375, 0.25, 0.625, 0.25, 0.625, 0.5, 0.375, 0.5, 0.375, 0.5, 0.625, 0.5, 0.625, 0.75, 0.375, 0.75, 0.375, 0.75, 0.625, 0.75, 0.625, 1.0, 0.375, 1.0, 0.125, 0.5, 0.375, 0.5, 0.375, 0.75, 0.125, 0.75, 0.625, 0.5, 0.875, 0.5, 0.875, 0.75, 0.625, 0.75])
me_cube_006.update()
me_cube_008 = bpy.data.meshes.new('Cube.008')
me_cube_008.from_pydata([(-0.05937, -0.05934, 0.0), (-0.05937, 0.05951, 0.0), (0.05949, -0.05934, 0.0), (0.05949, 0.05951, 0.0), (0.04142, -0.0348, 0.0), (0.05949, -0.01672, 0.0), (0.05949, 0.01689, 0.0), (0.02461, -0.01799, 0.0), (0.03494, 0.04144, 0.0), (0.01687, 0.05951, 0.0), (0.03836, 0.03321, 0.0), (0.03478, 0.0248, 0.0), (0.05949, 0.03575, 0.0), (0.01687, -0.05934, 0.0), (-0.01801, -0.02446, 0.0), (0.03319, -0.03821, 0.0), (0.01814, 0.02463, 0.0), (-0.01675, 0.05951, 0.0), (0.03494, -0.007664, 0.0), (0.02637, 0.02122, 0.0), (-0.001616, -0.04086, 0.0), (0.0212, -0.02622, 0.0), (-0.03863, 0.004007, 0.0), (0.04471, -0.05934, 0.0), (0.02478, -0.03463, 0.0), (6.391e-05, 8.477e-05, 0.0), (0.03319, -0.05934, 0.0), (-0.03482, -0.04127, 0.0), (-0.01675, -0.05934, 0.0), (-0.03306, 0.03838, 0.0), (-0.02465, 0.0348, 0.0), (0.05949, 0.05074, 0.0), (-0.02107, 0.02639, 0.0), (-0.02448, 0.01816, 0.0), (-0.02624, -0.02105, 0.0), (-0.05937, -0.01672, 0.0), (0.004933, 0.03784, 0.0), (-0.03465, -0.02463, 0.0), (-0.04129, 0.03497, 0.0), (-0.05937, 0.01689, 0.0), (-0.05937, -0.04637, 0.0), (-0.03823, -0.03304, 0.0), (-0.05937, -0.03658, 0.0), (-0.03306, 0.05951, 0.0), (-0.04682, 0.05951, 0.0), (-0.03306, -0.05934, 0.0), (-0.04682, -0.05934, 0.0), (0.03319, 0.05951, 0.0), (0.04471, 0.05951, 0.0), (-0.05937, 0.05074, 0.0), (-0.05937, 0.03575, 0.0), (0.05949, -0.03658, 0.0), (0.05949, -0.04637, 0.0)], [], [(3, 48, 8, 31), (14, 25, 33, 22, 34), (33, 25, 16, 36, 32), (7, 25, 14, 20, 21), (6, 11, 19, 18), (12, 10, 11, 6), (31, 8, 10, 12), (18, 19, 16, 25, 7), (30, 17, 43, 29), (29, 43, 44, 38), (38, 44, 1, 49), (37, 35, 42, 41), (41, 42, 40, 27), (27, 40, 0, 46), (32, 36, 17, 30), (34, 22, 35, 37), (24, 13, 26, 15), (15, 26, 23, 4), (4, 23, 2, 52), (21, 20, 13, 24), (45, 28, 27), (46, 45, 27), (8, 47, 9), (8, 48, 47), (49, 50, 38), (38, 50, 39), (51, 5, 4), (52, 51, 4)])
me_cube_008.polygons.foreach_set('use_smooth', [True] * 28)
_uv = me_cube_008.uv_layers.new(name='UVMap')
_uv.uv.foreach_set('vector', [0.625, 0.5, 0.6554, 0.5, 0.6766, 0.538, 0.625, 0.5185, 0.788, 0.6766, 0.75, 0.625, 0.8016, 0.587, 0.8314, 0.6167, 0.8053, 0.6695, 0.8016, 0.587, 0.75, 0.625, 0.712, 0.5734, 0.7398, 0.5456, 0.7945, 0.5697, 0.6984, 0.663, 0.75, 0.625, 0.788, 0.6766, 0.7535, 0.7111, 0.7055, 0.6803, 0.625, 0.5896, 0.6773, 0.5734, 0.6947, 0.5805, 0.6767, 0.6413, 0.625, 0.55, 0.6695, 0.5553, 0.6773, 0.5734, 0.625, 0.5896, 0.625, 0.5185, 0.6766, 0.538, 0.6695, 0.5553, 0.625, 0.55, 0.6767, 0.6413, 0.6947, 0.5805, 0.712, 0.5734, 0.75, 0.625, 0.6984, 0.663, 0.8016, 0.5523, 0.7854, 0.5, 0.8197, 0.5, 0.8197, 0.5445, 0.8197, 0.5445, 0.8197, 0.5, 0.8486, 0.5, 0.837, 0.5516, 0.837, 0.5516, 0.8486, 0.5, 0.875, 0.5, 0.875, 0.5235, 0.8227, 0.6766, 0.875, 0.6604, 0.875, 0.7021, 0.8305, 0.6947, 0.8305, 0.6947, 0.875, 0.7021, 0.875, 0.7227, 0.8234, 0.712, 0.8234, 0.712, 0.875, 0.7227, 0.875, 0.75, 0.8502, 0.75, 0.7945, 0.5697, 0.7398, 0.5456, 0.7854, 0.5, 0.8016, 0.5523, 0.8053, 0.6695, 0.8314, 0.6167, 0.875, 0.6604, 0.8227, 0.6766, 0.6984, 0.6977, 0.7146, 0.75, 0.6803, 0.75, 0.6803, 0.7055, 0.6803, 0.7055, 0.6803, 0.75, 0.6561, 0.75, 0.663, 0.6984, 0.663, 0.6984, 0.6561, 0.75, 0.625, 0.75, 0.625, 0.7219, 0.7055, 0.6803, 0.7535, 0.7111, 0.7146, 0.75, 0.6984, 0.6977, 0.8235, 0.75, 0.7854, 0.75, 0.8234, 0.712, 0.8502, 0.75, 0.8235, 0.75, 0.8234, 0.712, 0.6766, 0.538, 0.6802, 0.5, 0.7146, 0.5, 0.6766, 0.538, 0.6554, 0.5, 0.6802, 0.5, 0.875, 0.5235, 0.875, 0.5483, 0.837, 0.5516, 0.837, 0.5516, 0.875, 0.5483, 0.875, 0.5896, 0.625, 0.7031, 0.625, 0.6604, 0.663, 0.6984, 0.625, 0.7219, 0.625, 0.7031, 0.663, 0.6984])
me_cube_008.materials.append(mat_material)
me_cube_008.update()
me_bool_cube_data_003 = bpy.data.meshes.new('bool_cube_data.003')
me_bool_cube_data_003.from_pydata([(-0.2118, 0.8287, 0.0), (0.2118, 0.8287, 0.0), (0.2118, -0.8287, 0.0), (-0.2118, -0.8287, 0.0)], [], [(0, 1, 2, 3)])
me_bool_cube_data_003.update()
me_bool_cube_data_006 = bpy.data.meshes.new('bool_cube_data.006')
me_bool_cube_data_006.from_pydata([(-0.2, 0.826, 0.0), (0.2, 0.826, 0.0), (0.2, -0.826, 0.0), (-0.2, -0.826, 0.0)], [], [(0, 1, 2, 3)])
me_bool_cube_data_006.update()

# ---- objects
ob_grid_circle_staggered = bpy.data.objects.new('Grid_Circle_Staggered', me_plane_006)
ob_plane = bpy.data.objects.new('Plane', me_plane_005)
ob_cube_002 = bpy.data.objects.new('Cube.002', me_cube_005)
ob_cube_001 = bpy.data.objects.new('Cube.001', me_cube_006)
ob_grid_eta = bpy.data.objects.new('Grid_Eta', me_cube_008)
ob_bool_cube = bpy.data.objects.new('bool_cube', me_bool_cube_data_003)
ob_bool_cube_001 = bpy.data.objects.new('bool_cube.001', me_bool_cube_data_006)
ob_camera = bpy.data.objects.new('Camera', cam_camera)
_N = ng_circular_array.nodes; _L = ng_circular_array.links
n0 = _N.new('NodeGroupInput'); n0.name = 'Group Input'; n0.location = (0, 0)
n1 = _N.new('NodeGroupOutput'); n1.name = 'Group Output'; n1.location = (0, 0)
n2 = _N.new('GeometryNodeGroup'); n2.name = '.f_Circular_Array'; n2.location = (0, 0)
n2.node_tree = ng_f_circular_array
n2.inputs[1].default_value = 0.9569
n2.inputs[2].default_value = 4
n2.inputs[3].default_value = 360.0
n2.inputs[4].default_value = 1.571
n2.inputs[5].default_value = 0.0
n2.inputs[6].default_value = 0
n2.inputs[7].default_value = (0.0, 0.0, 1.0)
n2.inputs[8].default_value = ob_bool_cube
_L.new(n0.outputs[0], n2.inputs[0])
_L.new(n2.outputs[0], n1.inputs[0])
n1.is_active_output = True
_N = ng_circular_array_001.nodes; _L = ng_circular_array_001.links
n0 = _N.new('NodeGroupInput'); n0.name = 'Group Input'; n0.location = (0, 0)
n1 = _N.new('NodeGroupOutput'); n1.name = 'Group Output'; n1.location = (0, 0)
n2 = _N.new('GeometryNodeGroup'); n2.name = '.f_Circular_Array'; n2.location = (0, 0)
n2.node_tree = ng_f_circular_array
n2.inputs[1].default_value = 1.0
n2.inputs[2].default_value = 4
n2.inputs[3].default_value = 360.0
n2.inputs[4].default_value = 1.571
n2.inputs[5].default_value = 0.0
n2.inputs[6].default_value = 0
n2.inputs[7].default_value = (0.0, 0.0, 1.0)
n2.inputs[8].default_value = ob_bool_cube_001
_L.new(n0.outputs[0], n2.inputs[0])
_L.new(n2.outputs[0], n1.inputs[0])
n1.is_active_output = True

# ---- transforms, parenting, visibility, modifiers, constraints
ob_grid_circle_staggered.location = (0.0, 0.0, 0.0)
ob_grid_circle_staggered.hide_render = True
ob_grid_circle_staggered.use_shape_key_edit_mode = True
ob_grid_circle_staggered.lineart.crease_threshold = 0.0
_m = ob_grid_circle_staggered.modifiers.new('Mirror', 'MIRROR')
_m.use_axis = (True, True, False)
_m = ob_grid_circle_staggered.modifiers.new('Array_X', 'ARRAY')
_m.count = 1
_m.constant_offset_displace = (0.0, 0.0, 0.0)
_m.use_merge_vertices = True
_m.merge_threshold = 0.0001
_m = ob_grid_circle_staggered.modifiers.new('Array_Y', 'ARRAY')
_m.count = 1
_m.constant_offset_displace = (0.0, 0.0, 0.0)
_m.relative_offset_displace = (0.0, 1.0, 0.0)
_m.use_merge_vertices = True
_m.merge_threshold = 0.0001
_m = ob_grid_circle_staggered.modifiers.new('Displace_X', 'DISPLACE')
_m.strength = 0.0
_m.direction = 'X'
_m = ob_grid_circle_staggered.modifiers.new('Displace_Y', 'DISPLACE')
_m.strength = 0.0
_m.direction = 'Y'
_m = ob_grid_circle_staggered.modifiers.new('Displace_Z', 'DISPLACE')
_m.strength = -0.05
_m.direction = 'Z'
_m = ob_grid_circle_staggered.modifiers.new('ArrayX_from_bool', 'ARRAY')
_m.show_render = False
_m.constant_offset_displace = (0.0, 0.0, 0.0)
_m = ob_grid_circle_staggered.modifiers.new('ArrayY_from_bool', 'ARRAY')
_m.show_render = False
_m.constant_offset_displace = (0.0, 0.0, 0.0)
_m.relative_offset_displace = (0.0, 1.0, 0.0)
_m = ob_grid_circle_staggered.modifiers.new('ArrayZ_from_bool', 'ARRAY')
_m.show_render = False
_m.constant_offset_displace = (0.0, 0.0, 0.0)
_m.relative_offset_displace = (0.0, 0.0, 1.0)
_m = ob_grid_circle_staggered.modifiers.new('DisplaceX_to_center', 'DISPLACE')
_m.show_render = False
_m.strength = 0.0
_m.direction = 'X'
_m = ob_grid_circle_staggered.modifiers.new('DisplaceY_to_center', 'DISPLACE')
_m.show_render = False
_m.strength = 0.0
_m.direction = 'Y'
_m = ob_grid_circle_staggered.modifiers.new('Mirror_from_bool', 'MIRROR')
_m.show_render = False
_m = ob_grid_circle_staggered.modifiers.new('Solidify', 'SOLIDIFY')
_m.offset = 1.0
_m.nonmanifold_thickness_mode = 'FIXED'
_m.nonmanifold_merge_threshold = 0.0003
_m = ob_grid_circle_staggered.modifiers.new('Bevel', 'BEVEL')
_m.width = 0.003
_m.width_pct = 0.003
_m.segments = 2
_m.angle_limit = 1.396
_m.profile = 1.0
_m = ob_grid_circle_staggered.modifiers.new('Subdivision', 'SUBSURF')
_m.uv_smooth = 'PRESERVE_CORNERS'
_m.levels = 2
_m.show_only_control_edges = False
_m = ob_grid_circle_staggered.modifiers.new('Auto Smooth', 'NODES')
_m.node_group = ng_auto_smooth
_gi = [s.identifier for s in ng_auto_smooth.interface.items_tree if s.item_type == 'SOCKET' and s.in_out == 'INPUT']
_m[_gi[1]] = 0.5236  # Angle
ob_plane.location = (1.0, 1.0, 0.0)
ob_plane.hide_render = True
_m = ob_plane.modifiers.new('.f_boolean', 'BOOLEAN')
ob_cube_002.location = (0.0, 0.0, 0.0)
ob_cube_002.hide_render = True
_m = ob_cube_002.modifiers.new('Auto Smooth', 'NODES')
_m.node_group = ng_auto_smooth
_gi = [s.identifier for s in ng_auto_smooth.interface.items_tree if s.item_type == 'SOCKET' and s.in_out == 'INPUT']
_m[_gi[1]] = 0.5236  # Angle
ob_cube_001.location = (0.0, 0.0, 0.0)
ob_cube_001.hide_render = True
_m = ob_cube_001.modifiers.new('.f_boolean', 'BOOLEAN')
_m.object = ob_bool_cube
_m.solver = 'FAST'
_m = ob_cube_001.modifiers.new('.f_boolean.001', 'BOOLEAN')
_m.object = ob_bool_cube_001
_m.solver = 'FAST'
_m = ob_cube_001.modifiers.new('Auto Smooth', 'NODES')
_m.node_group = ng_auto_smooth
_gi = [s.identifier for s in ng_auto_smooth.interface.items_tree if s.item_type == 'SOCKET' and s.in_out == 'INPUT']
_m[_gi[1]] = 0.5236  # Angle
ob_grid_eta.location = (-0.1067, -0.1067, 0.0)
ob_grid_eta.scale = (1.784, 1.784, 1.784)
_m = ob_grid_eta.modifiers.new('Array_X', 'ARRAY')
_m.constant_offset_displace = (0.0, 0.0, 0.0)
_m.use_merge_vertices = True
_m.merge_threshold = 0.0001
_m = ob_grid_eta.modifiers.new('Array_Y', 'ARRAY')
_m.constant_offset_displace = (0.0, 0.0, 0.0)
_m.relative_offset_displace = (0.0, 1.0, 0.0)
_m.use_merge_vertices = True
_m.merge_threshold = 0.0001
_m = ob_grid_eta.modifiers.new('Displace_X', 'DISPLACE')
_m.strength = 0.0
_m.direction = 'X'
_m = ob_grid_eta.modifiers.new('Displace_Y', 'DISPLACE')
_m.strength = 0.0
_m.direction = 'Y'
_m = ob_grid_eta.modifiers.new('Displace_Z', 'DISPLACE')
_m.strength = -0.05
_m.direction = 'Z'
_m = ob_grid_eta.modifiers.new('ArrayX_from_bool', 'ARRAY')
_m.show_render = False
_m.constant_offset_displace = (0.0, 0.0, 0.0)
_m = ob_grid_eta.modifiers.new('ArrayY_from_bool', 'ARRAY')
_m.show_render = False
_m.constant_offset_displace = (0.0, 0.0, 0.0)
_m.relative_offset_displace = (0.0, 1.0, 0.0)
_m = ob_grid_eta.modifiers.new('ArrayZ_from_bool', 'ARRAY')
_m.show_render = False
_m.constant_offset_displace = (0.0, 0.0, 0.0)
_m.relative_offset_displace = (0.0, 0.0, 1.0)
_m = ob_grid_eta.modifiers.new('DisplaceX_to_center', 'DISPLACE')
_m.show_render = False
_m.strength = 0.0
_m.direction = 'X'
_m = ob_grid_eta.modifiers.new('DisplaceY_to_center', 'DISPLACE')
_m.show_render = False
_m.strength = 0.0
_m.direction = 'Y'
_m = ob_grid_eta.modifiers.new('Mirror_from_bool', 'MIRROR')
_m.show_render = False
_m = ob_grid_eta.modifiers.new('Solidify', 'SOLIDIFY')
_m.offset = 1.0
_m.nonmanifold_thickness_mode = 'FIXED'
_m.nonmanifold_merge_threshold = 0.0003
_m = ob_grid_eta.modifiers.new('Bevel', 'BEVEL')
_m.width = 0.003
_m.width_pct = 0.003
_m.segments = 2
_m.angle_limit = 1.396
_m.profile = 1.0
_m.loop_slide = False
_m = ob_grid_eta.modifiers.new('Subdivision', 'SUBSURF')
_m.uv_smooth = 'PRESERVE_CORNERS'
_m.levels = 2
_m.show_only_control_edges = False
_m = ob_grid_eta.modifiers.new('Auto Smooth', 'NODES')
_m.node_group = ng_auto_smooth
_gi = [s.identifier for s in ng_auto_smooth.interface.items_tree if s.item_type == 'SOCKET' and s.in_out == 'INPUT']
_m[_gi[1]] = 0.5236  # Angle
ob_bool_cube.location = (6.309e-10, 2.944e-09, 0.0)
ob_bool_cube.scale = (0.05998, 0.05998, 0.05998)
ob_bool_cube.hide_render = True
ob_bool_cube.display_type = 'WIRE'
_vg = ob_bool_cube.vertex_groups.new(name='first_bevel.0')
_vg.add([0], 1.0, 'REPLACE')
_vg = ob_bool_cube.vertex_groups.new(name='first_bevel.1')
_vg.add([1], 1.0, 'REPLACE')
_vg = ob_bool_cube.vertex_groups.new(name='first_bevel.2')
_vg.add([2], 1.0, 'REPLACE')
_vg = ob_bool_cube.vertex_groups.new(name='first_bevel.3')
_vg.add([3], 1.0, 'REPLACE')
_m = ob_bool_cube.modifiers.new('.f_rotate', 'NODES')
_m.node_group = ng_rotation
_m = ob_bool_cube.modifiers.new('.f_First_Bevel.0', 'BEVEL')
_m.width = 0.2106
_m.width_pct = 0.2106
_m.segments = 4
_m.affect = 'VERTICES'
_m.limit_method = 'VGROUP'
_m.vertex_group = 'first_bevel.0'
_m.use_clamp_overlap = False
_m.loop_slide = False
_m = ob_bool_cube.modifiers.new('.f_First_Bevel.1', 'BEVEL')
_m.width = 0.2106
_m.width_pct = 0.2106
_m.segments = 4
_m.affect = 'VERTICES'
_m.limit_method = 'VGROUP'
_m.vertex_group = 'first_bevel.1'
_m.use_clamp_overlap = False
_m.loop_slide = False
_m = ob_bool_cube.modifiers.new('.f_First_Bevel.2', 'BEVEL')
_m.width = 0.2106
_m.width_pct = 0.2106
_m.segments = 4
_m.affect = 'VERTICES'
_m.limit_method = 'VGROUP'
_m.vertex_group = 'first_bevel.2'
_m.use_clamp_overlap = False
_m.loop_slide = False
_m = ob_bool_cube.modifiers.new('.f_First_Bevel.3', 'BEVEL')
_m.width = 0.2106
_m.width_pct = 0.2106
_m.segments = 4
_m.affect = 'VERTICES'
_m.limit_method = 'VGROUP'
_m.vertex_group = 'first_bevel.3'
_m.use_clamp_overlap = False
_m.loop_slide = False
_m = ob_bool_cube.modifiers.new('.f_First_Solidify', 'SOLIDIFY')
_m.thickness = -0.14
_m.offset = -0.95
_m.use_even_offset = True
_m = ob_bool_cube.modifiers.new('.f_Circular_Array', 'NODES')
_m.node_group = ng_circular_array
_m = ob_bool_cube.modifiers.new('Auto Smooth', 'NODES')
_m.node_group = ng_auto_smooth
_gi = [s.identifier for s in ng_auto_smooth.interface.items_tree if s.item_type == 'SOCKET' and s.in_out == 'INPUT']
_m[_gi[1]] = 0.5236  # Angle
ob_bool_cube_001.parent = ob_cube_002
ob_bool_cube_001.location = (-8.941e-08, 0.0, 1.0)
ob_bool_cube_001.hide_render = True
ob_bool_cube_001.display_type = 'WIRE'
_vg = ob_bool_cube_001.vertex_groups.new(name='first_bevel.0')
_vg.add([0], 1.0, 'REPLACE')
_vg = ob_bool_cube_001.vertex_groups.new(name='first_bevel.1')
_vg.add([1], 1.0, 'REPLACE')
_vg = ob_bool_cube_001.vertex_groups.new(name='first_bevel.2')
_vg.add([2], 1.0, 'REPLACE')
_vg = ob_bool_cube_001.vertex_groups.new(name='first_bevel.3')
_vg.add([3], 1.0, 'REPLACE')
_m = ob_bool_cube_001.modifiers.new('.f_rotate', 'NODES')
_m.node_group = ng_rotation_001
_m = ob_bool_cube_001.modifiers.new('.f_First_Bevel.0', 'BEVEL')
_m.width = 0.196
_m.width_pct = 0.196
_m.segments = 4
_m.affect = 'VERTICES'
_m.limit_method = 'VGROUP'
_m.vertex_group = 'first_bevel.0'
_m.use_clamp_overlap = False
_m.loop_slide = False
_m = ob_bool_cube_001.modifiers.new('.f_First_Bevel.1', 'BEVEL')
_m.width = 0.196
_m.width_pct = 0.196
_m.segments = 4
_m.affect = 'VERTICES'
_m.limit_method = 'VGROUP'
_m.vertex_group = 'first_bevel.1'
_m.use_clamp_overlap = False
_m.loop_slide = False
_m = ob_bool_cube_001.modifiers.new('.f_First_Bevel.2', 'BEVEL')
_m.width = 0.196
_m.width_pct = 0.196
_m.segments = 4
_m.affect = 'VERTICES'
_m.limit_method = 'VGROUP'
_m.vertex_group = 'first_bevel.2'
_m.use_clamp_overlap = False
_m.loop_slide = False
_m = ob_bool_cube_001.modifiers.new('.f_First_Bevel.3', 'BEVEL')
_m.width = 0.196
_m.width_pct = 0.196
_m.segments = 4
_m.affect = 'VERTICES'
_m.limit_method = 'VGROUP'
_m.vertex_group = 'first_bevel.3'
_m.use_clamp_overlap = False
_m.loop_slide = False
_m = ob_bool_cube_001.modifiers.new('.f_First_Solidify', 'SOLIDIFY')
_m.thickness = -0.1167
_m.offset = -0.95
_m.use_even_offset = True
_m = ob_bool_cube_001.modifiers.new('.f_Circular_Array', 'NODES')
_m.node_group = ng_circular_array_001
_m = ob_bool_cube_001.modifiers.new('Auto Smooth', 'NODES')
_m.node_group = ng_auto_smooth
_gi = [s.identifier for s in ng_auto_smooth.interface.items_tree if s.item_type == 'SOCKET' and s.in_out == 'INPUT']
_m[_gi[1]] = 0.5236  # Angle
ob_camera.location = (0.0, 0.0, 1.0)
ob_camera.hide_render = True

# ---- collection membership
scene.collection.objects.link(ob_grid_circle_staggered)
scene.collection.objects.link(ob_plane)
scene.collection.objects.link(ob_cube_002)
scene.collection.objects.link(ob_cube_001)
scene.collection.objects.link(ob_grid_eta)
col_bool_objects.objects.link(ob_bool_cube)
col_bool_objects.objects.link(ob_bool_cube_001)
col_bool_objects.objects.link(ob_camera)

# ---- scene / render settings (as saved in the file)
scene.camera = ob_camera
scene.frame_start = 1; scene.frame_end = 250; scene.frame_set(1)
scene.render.engine = 'CYCLES'
scene.render.resolution_x = 32
scene.render.resolution_y = 32
scene.render.film_transparent = True
scene.cycles.use_denoising = False
scene.cycles.samples = 128
scene.cycles.sampling_pattern = 'TABULATED_SOBOL'
scene.cycles.use_adaptive_sampling = False
scene.cycles.use_light_tree = False
scene.eevee.use_gtao = True
scene.eevee.use_raytracing = True
scene.view_settings.view_transform = 'Standard'
bpy.context.view_layer.update()
